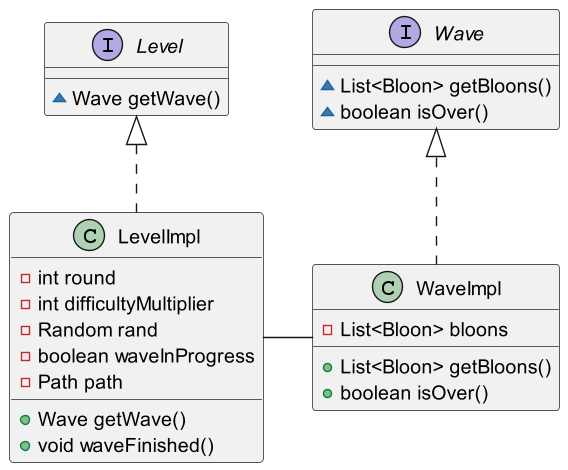

The diagram above was rendered by PlantUML. Its source (embedded in the PNG):
@startuml
interface Wave {
~ List<Bloon> getBloons()
~ boolean isOver()
}
class LevelImpl {
- int round
- int difficultyMultiplier
- Random rand
- boolean waveInProgress
- Path path
+ Wave getWave()
+ void waveFinished()
}
class WaveImpl {
- List<Bloon> bloons
+ List<Bloon> getBloons()
+ boolean isOver()
}
interface Level {
~ Wave getWave()
}


Level <|.. LevelImpl
Wave <|.. WaveImpl
LevelImpl -right- WaveImpl
@enduml